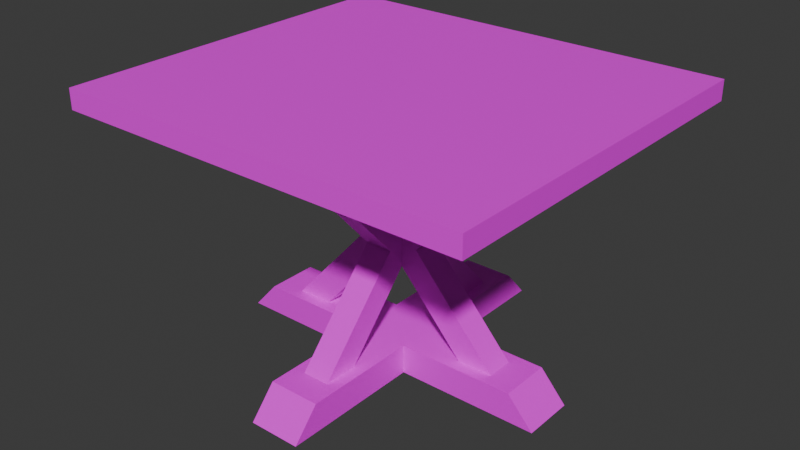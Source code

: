 # Source: table.blend  (saved by Blender 4.1.23; exported with 4.5.12 LTS)
import bpy
from mathutils import Matrix  # noqa: F401  (used for matrix-valued properties, if any)

bpy.ops.wm.read_factory_settings(use_empty=True)
scene = bpy.context.scene
scene.name = 'Scene'

# ---- collections
col_collection = bpy.data.collections.new('Collection'); scene.collection.children.link(col_collection)

# ---- images (referenced by path relative to the original .blend; pixels are not part of the script)
import os
ASSET_DIR = os.environ.get("B2B_ASSET_DIR", "")  # directory of the original .blend (textures are referenced by path, not embedded)
HERE = os.path.dirname(os.path.abspath(__file__))  # packed textures are extracted next to this script under _unpacked/

def load_image(name, relpath, width, height, colorspace="sRGB"):
    """Load a texture the original file referenced (path relative to the .blend, or extracted next to this script)."""
    p = next((c for c in (os.path.join(HERE, relpath), os.path.join(ASSET_DIR, relpath)) if relpath and os.path.exists(c)), "")
    if p:
        img = bpy.data.images.load(p, check_existing=True)
        img.name = name
    else:  # same state as the original file: an image datablock whose file is absent (Cycles renders it pink)
        img = bpy.data.images.new(name, width, height)
        img.source = "FILE"
        img.filepath = "//" + (relpath or name)
    img.colorspace_settings.name = colorspace
    return img
img_sconse_png = load_image('sconse.png', 'sconse.png', 1024, 1024, 'sRGB')

# ---- materials (node trees are filled in below, after node groups)
mat_material_001 = bpy.data.materials.new('Material.001')
mat_material_001.use_transparent_shadow = False

# ---- material node trees
mat_material_001.use_nodes = True; mat_material_001.node_tree.nodes.clear()
_N = mat_material_001.node_tree.nodes; _L = mat_material_001.node_tree.links
n0 = _N.new('ShaderNodeBsdfPrincipled'); n0.name = 'Principled BSDF'; n0.location = (10, 300)
n1 = _N.new('ShaderNodeOutputMaterial'); n1.name = 'Material Output'; n1.location = (300, 300)
n2 = _N.new('ShaderNodeTexImage'); n2.name = 'Image Texture'; n2.location = (-370, 297)
n2.image = img_sconse_png
_L.new(n0.outputs[0], n1.inputs[0])
_L.new(n2.outputs[0], n0.inputs[0])
n1.is_active_output = True

# ---- world
world_world = bpy.data.worlds.new('World'); scene.world = world_world
world_world.use_nodes = True; world_world.node_tree.nodes.clear()
_N = world_world.node_tree.nodes; _L = world_world.node_tree.links
n0 = _N.new('ShaderNodeOutputWorld'); n0.name = 'World Output'; n0.location = (300, 300)
n1 = _N.new('ShaderNodeBackground'); n1.name = 'Background'; n1.location = (10, 300)
n1.inputs[0].default_value = (0.05088, 0.05088, 0.05088, 1.0)
_L.new(n1.outputs[0], n0.inputs[0])
n0.is_active_output = True
world_world.color = (0.05088, 0.05088, 0.05088)
world_world.use_sun_shadow = False
world_world.sun_shadow_jitter_overblur = 0.0

# ---- meshes
me_cube_002 = bpy.data.meshes.new('Cube.002')
me_cube_002.from_pydata([(-1.0, -1.0, -1.0), (-1.0, -1.0, 1.0), (1.137, -0.5237, 7.567), (-1.0, 1.0, -1.0), (-1.0, 1.0, 1.0), (1.0, -1.0, -1.0), (1.0, -1.0, 1.0), (1.0, 1.0, -1.0), (1.0, 1.0, 1.0), (-6.49, 1.0, -1.0), (0.5237, -0.5237, 6.067), (-6.49, -1.0, -1.0), (-5.49, -1.0, 1.0), (-5.49, 1.0, 1.0), (5.49, 1.0, 1.0), (6.49, 1.0, -1.0), (6.49, -1.0, -1.0), (5.49, -1.0, 1.0), (-0.5237, 0.5237, 6.067), (-1.0, -6.49, -1.0), (-1.0, -5.49, 1.0), (-1.0, 5.49, 1.0), (-1.0, 6.49, -1.0), (1.0, 6.49, -1.0), (1.0, 5.49, 1.0), (1.0, -5.49, 1.0), (1.0, -6.49, -1.0), (9.537e-07, 2.497e-07, 7.106), (-0.5237, -0.5237, 6.067), (0.5237, 0.5237, 6.067), (-0.5237, -3.077, 1.0), (-0.5237, -4.446, 1.0), (0.5237, -4.446, 1.0), (0.5237, -3.077, 1.0), (3.077, -0.5237, 1.0), (3.077, 0.5237, 1.0), (4.446, -0.5237, 1.0), (4.446, 0.5237, 1.0), (-3.077, 0.5237, 1.0), (-4.446, 0.5237, 1.0), (-4.446, -0.5237, 1.0), (-3.077, -0.5237, 1.0), (0.5237, 3.077, 1.0), (-0.5237, 3.077, 1.0), (-0.5237, 4.446, 1.0), (0.5237, 4.446, 1.0), (-7.962, -7.171, 16.13), (-7.962, -7.171, 17.5), (-7.962, 7.171, 16.13), (-7.962, 7.171, 17.5), (7.962, -7.171, 16.13), (7.962, -7.171, 17.5), (7.962, 7.171, 16.13), (7.962, 7.171, 17.5), (-1.0, -1.0, 16.13), (-1.0, -1.0, 14.13), (-1.0, 1.0, 16.13), (-1.0, 1.0, 14.13), (1.137, 0.5237, 7.567), (1.0, -1.0, 16.13), (1.0, -1.0, 14.13), (0.5237, -0.5237, 7.567), (1.0, 1.0, 16.13), (0.5237, 0.5237, 7.567), (1.0, 1.0, 14.13), (-6.49, 1.0, 16.13), (0.5237, -0.5237, 9.068), (-6.49, -1.0, 16.13), (-5.49, -1.0, 14.13), (-1.137, -0.5237, 7.567), (-5.49, 1.0, 14.13), (5.49, 1.0, 14.13), (-1.137, 0.5237, 7.567), (6.49, 1.0, 16.13), (6.49, -1.0, 16.13), (5.49, -1.0, 14.13), (-0.5237, 0.5237, 9.068), (-1.0, -6.49, 16.13), (-1.0, -5.49, 14.13), (-0.5237, -1.137, 7.567), (-1.0, 5.49, 14.13), (-1.0, 6.49, 16.13), (0.5237, -1.137, 7.567), (1.0, 6.49, 16.13), (1.0, 5.49, 14.13), (1.0, -5.49, 14.13), (-0.5237, -0.5237, 7.567), (1.0, -6.49, 16.13), (9.537e-07, 2.497e-07, 8.029), (-0.5237, -0.5237, 9.068), (-0.5237, 1.137, 7.567), (0.5237, 1.137, 7.567), (0.5237, 0.5237, 9.068), (-0.5237, 0.5237, 7.567), (-0.5237, -3.077, 14.13), (-0.5237, -4.446, 14.13), (0.5237, -4.446, 14.13), (0.5237, -3.077, 14.13), (3.077, -0.5237, 14.13), (3.077, 0.5237, 14.13), (4.446, -0.5237, 14.13), (4.446, 0.5237, 14.13), (-3.077, 0.5237, 14.13), (-4.446, 0.5237, 14.13), (-4.446, -0.5237, 14.13), (-3.077, -0.5237, 14.13), (0.5237, 3.077, 14.13), (-0.5237, 3.077, 14.13), (-0.5237, 4.446, 14.13), (0.5237, 4.446, 14.13)], [], [(0, 1, 12, 11), (5, 6, 25, 26), (4, 3, 9, 13), (31, 20, 25, 32), (32, 25, 6, 1, 20, 31, 30, 33), (3, 7, 5, 0), (8, 4, 1, 6), (11, 12, 13, 9), (15, 14, 17, 16), (37, 14, 8, 6, 17, 36, 34, 35), (36, 17, 14, 37), (7, 8, 14, 15), (40, 12, 1, 4, 13, 39, 38, 41), (39, 13, 12, 40), (41, 38, 39, 40), (3, 0, 11, 9), (6, 5, 16, 17), (5, 7, 15, 16), (22, 21, 24, 23), (26, 25, 20, 19), (45, 24, 21, 44), (44, 21, 4, 8, 24, 45, 42, 43), (42, 45, 44, 43), (3, 4, 21, 22), (1, 0, 19, 20), (0, 5, 26, 19), (8, 7, 23, 24), (7, 3, 22, 23), (37, 58, 2, 36), (29, 63, 58, 37, 35), (10, 27, 29, 35, 34), (36, 2, 61, 10, 34), (39, 72, 69, 40), (18, 93, 72, 39, 38), (28, 27, 18, 38, 41), (40, 69, 86, 28, 41), (32, 82, 79, 31), (33, 10, 61, 82, 32), (28, 27, 10, 33, 30), (31, 79, 86, 28, 30), (45, 91, 90, 44), (29, 63, 91, 45, 42), (43, 18, 27, 29, 42), (90, 93, 18, 43, 44), (46, 47, 49, 48), (48, 49, 53, 52), (52, 53, 51, 50), (50, 51, 47, 46), (48, 52, 50, 46), (53, 49, 47, 51), (54, 55, 68, 67), (59, 60, 85, 87), (57, 56, 65, 70), (95, 78, 85, 96), (96, 85, 60, 55, 78, 95, 94, 97), (56, 62, 59, 54), (64, 57, 55, 60), (67, 68, 70, 65), (73, 71, 75, 74), (101, 71, 64, 60, 75, 100, 98, 99), (100, 75, 71, 101), (62, 64, 71, 73), (104, 68, 55, 57, 70, 103, 102, 105), (103, 70, 68, 104), (105, 102, 103, 104), (56, 54, 67, 65), (60, 59, 74, 75), (59, 62, 73, 74), (81, 80, 84, 83), (87, 85, 78, 77), (109, 84, 80, 108), (108, 80, 57, 64, 84, 109, 106, 107), (106, 109, 108, 107), (56, 57, 80, 81), (55, 54, 77, 78), (54, 59, 87, 77), (64, 62, 83, 84), (62, 56, 81, 83), (101, 58, 2, 100), (92, 63, 58, 101, 99), (66, 88, 92, 99, 98), (100, 2, 61, 66, 98), (103, 72, 69, 104), (76, 93, 72, 103, 102), (89, 88, 76, 102, 105), (104, 69, 86, 89, 105), (96, 82, 79, 95), (97, 66, 61, 82, 96), (89, 88, 66, 97, 94), (95, 79, 86, 89, 94), (109, 91, 90, 108), (92, 63, 91, 109, 106), (107, 76, 88, 92, 106), (90, 93, 76, 107, 108)])
_uv = me_cube_002.uv_layers.new(name='UVMap')
_uv.uv.foreach_set('vector', [0.7025, 0.8809, 0.688, 0.8809, 0.688, 0.8482, 0.7025, 0.8409, 0.6444, 0.8809, 0.6299, 0.8809, 0.6299, 0.8482, 0.6444, 0.8409, 0.6299, 0.8809, 0.6154, 0.8809, 0.6154, 0.8409, 0.6299, 0.8482, 0.7773, 0.7771, 0.7695, 0.7742, 0.7798, 0.7639, 0.7827, 0.7717, 0.7827, 0.7717, 0.7798, 0.7639, 0.8029, 0.787, 0.7926, 0.7973, 0.7695, 0.7742, 0.7773, 0.7771, 0.7843, 0.7841, 0.7897, 0.7788, 0.6642, 0.8024, 0.6539, 0.8127, 0.6436, 0.8024, 0.6539, 0.7921, 0.8131, 0.7973, 0.8029, 0.8076, 0.7926, 0.7973, 0.8029, 0.787, 0.784, 0.9124, 0.784, 0.8974, 0.7986, 0.8974, 0.7986, 0.9124, 0.722, 0.9108, 0.722, 0.8958, 0.7366, 0.8958, 0.7366, 0.9108, 0.8284, 0.7771, 0.8362, 0.7742, 0.8131, 0.7973, 0.8029, 0.787, 0.826, 0.7639, 0.823, 0.7717, 0.816, 0.7788, 0.8214, 0.7841, 0.823, 0.7717, 0.826, 0.7639, 0.8362, 0.7742, 0.8284, 0.7771, 0.659, 0.8809, 0.6444, 0.8809, 0.6444, 0.8482, 0.659, 0.8409, 0.7773, 0.8174, 0.7695, 0.8204, 0.7926, 0.7973, 0.8029, 0.8076, 0.7798, 0.8307, 0.7827, 0.8228, 0.7897, 0.8158, 0.7843, 0.8104, 0.7827, 0.8228, 0.7798, 0.8307, 0.7695, 0.8204, 0.7773, 0.8174, 0.7843, 0.8104, 0.7897, 0.8158, 0.7827, 0.8228, 0.7773, 0.8174, 0.6642, 0.8024, 0.6539, 0.7921, 0.6822, 0.7639, 0.6924, 0.7742, 0.717, 0.8809, 0.7025, 0.8809, 0.7025, 0.8409, 0.717, 0.8482, 0.6436, 0.8024, 0.6539, 0.8127, 0.6257, 0.8409, 0.6154, 0.8307, 0.7549, 0.9113, 0.7549, 0.8964, 0.7695, 0.8964, 0.7695, 0.9113, 0.7695, 0.9124, 0.7695, 0.8974, 0.784, 0.8974, 0.784, 0.9124, 0.8284, 0.8174, 0.8362, 0.8204, 0.826, 0.8307, 0.823, 0.8228, 0.823, 0.8228, 0.826, 0.8307, 0.8029, 0.8076, 0.8131, 0.7973, 0.8362, 0.8204, 0.8284, 0.8174, 0.8214, 0.8104, 0.816, 0.8158, 0.8214, 0.8104, 0.8284, 0.8174, 0.823, 0.8228, 0.816, 0.8158, 0.688, 0.8809, 0.6735, 0.8809, 0.6735, 0.8482, 0.688, 0.8409, 0.717, 0.8409, 0.7315, 0.8409, 0.7315, 0.8809, 0.717, 0.8736, 0.6539, 0.7921, 0.6436, 0.8024, 0.6154, 0.7742, 0.6257, 0.7639, 0.659, 0.8409, 0.6735, 0.8409, 0.6735, 0.8809, 0.659, 0.8736, 0.6539, 0.8127, 0.6642, 0.8024, 0.6924, 0.8307, 0.6822, 0.8409, 0.6306, 0.93, 0.6306, 0.8809, 0.6383, 0.8809, 0.6383, 0.93, 0.8362, 0.8779, 0.8411, 0.8682, 0.8451, 0.8702, 0.8451, 0.9236, 0.8362, 0.9191, 0.7144, 0.8882, 0.7182, 0.8809, 0.722, 0.8882, 0.722, 0.9238, 0.7144, 0.9238, 0.8861, 0.7589, 0.8861, 0.7055, 0.89, 0.7035, 0.895, 0.7132, 0.895, 0.7544, 0.6611, 0.927, 0.6611, 0.8809, 0.6687, 0.8809, 0.6687, 0.927, 0.8772, 0.6578, 0.8821, 0.6481, 0.8861, 0.6501, 0.8861, 0.7035, 0.8772, 0.699, 0.6992, 0.8886, 0.703, 0.8809, 0.7068, 0.8886, 0.7068, 0.9266, 0.6992, 0.9266, 0.8772, 0.7589, 0.8772, 0.7055, 0.8812, 0.7035, 0.8861, 0.7132, 0.8861, 0.7544, 0.6383, 0.93, 0.6383, 0.8809, 0.6459, 0.8809, 0.6459, 0.93, 0.8784, 0.8548, 0.8784, 0.8136, 0.8834, 0.8038, 0.8873, 0.8058, 0.8873, 0.8592, 0.8828, 0.7682, 0.8866, 0.7609, 0.8904, 0.7682, 0.8904, 0.8038, 0.8828, 0.8038, 0.8861, 0.7035, 0.8861, 0.6501, 0.89, 0.6481, 0.895, 0.6578, 0.895, 0.699, 0.6687, 0.927, 0.6687, 0.8809, 0.6763, 0.8809, 0.6763, 0.927, 0.8873, 0.869, 0.8922, 0.8592, 0.8962, 0.8613, 0.8962, 0.9147, 0.8873, 0.9102, 0.684, 0.9266, 0.684, 0.8886, 0.6878, 0.8809, 0.6916, 0.8886, 0.6916, 0.9266, 0.8873, 0.8058, 0.8913, 0.8038, 0.8962, 0.8136, 0.8962, 0.8548, 0.8873, 0.8592, 0.8362, 0.7639, 0.8462, 0.7639, 0.8462, 0.8682, 0.8362, 0.8682, 0.8339, 0.7639, 0.824, 0.7639, 0.824, 0.6481, 0.8339, 0.6481, 0.8538, 0.7524, 0.8439, 0.7524, 0.8439, 0.6481, 0.8538, 0.6481, 0.8439, 0.7639, 0.8339, 0.7639, 0.8339, 0.6481, 0.8439, 0.6481, 0.7197, 0.6481, 0.7197, 0.7639, 0.6154, 0.7639, 0.6154, 0.6481, 0.824, 0.6481, 0.824, 0.7639, 0.7197, 0.7639, 0.7197, 0.6481, 0.7461, 0.8809, 0.7315, 0.8809, 0.7315, 0.8482, 0.7461, 0.8409, 0.8607, 0.8438, 0.8462, 0.8438, 0.8462, 0.8111, 0.8607, 0.8038, 0.8607, 0.8837, 0.8462, 0.8837, 0.8462, 0.8438, 0.8607, 0.851, 0.7773, 0.8439, 0.7695, 0.8409, 0.7798, 0.8307, 0.7827, 0.8385, 0.7827, 0.8385, 0.7798, 0.8307, 0.8029, 0.8537, 0.7926, 0.864, 0.7695, 0.8409, 0.7773, 0.8439, 0.7843, 0.8509, 0.7897, 0.8455, 0.7412, 0.8024, 0.731, 0.8127, 0.7207, 0.8024, 0.731, 0.7921, 0.8131, 0.864, 0.8029, 0.8743, 0.7926, 0.864, 0.8029, 0.8537, 0.7366, 0.8809, 0.7366, 0.8958, 0.722, 0.8958, 0.722, 0.8809, 0.7511, 0.8809, 0.7511, 0.8958, 0.7366, 0.8958, 0.7366, 0.8809, 0.8284, 0.8439, 0.8362, 0.8409, 0.8131, 0.864, 0.8029, 0.8537, 0.826, 0.8307, 0.823, 0.8385, 0.816, 0.8455, 0.8214, 0.8509, 0.823, 0.8385, 0.826, 0.8307, 0.8362, 0.8409, 0.8284, 0.8439, 0.8683, 0.688, 0.8538, 0.688, 0.8538, 0.6554, 0.8683, 0.6481, 0.7773, 0.8842, 0.7695, 0.8871, 0.7926, 0.864, 0.8029, 0.8743, 0.7798, 0.8974, 0.7827, 0.8896, 0.7897, 0.8825, 0.7843, 0.8772, 0.7827, 0.8896, 0.7798, 0.8974, 0.7695, 0.8871, 0.7773, 0.8842, 0.7843, 0.8772, 0.7897, 0.8825, 0.7827, 0.8896, 0.7773, 0.8842, 0.7412, 0.8024, 0.731, 0.7921, 0.7592, 0.7639, 0.7695, 0.7742, 0.7606, 0.8809, 0.7461, 0.8809, 0.7461, 0.8409, 0.7606, 0.8482, 0.7207, 0.8024, 0.731, 0.8127, 0.7027, 0.8409, 0.6924, 0.8307, 0.8607, 0.8837, 0.8607, 0.8987, 0.8461, 0.8987, 0.8461, 0.8837, 0.7511, 0.8958, 0.7511, 0.9108, 0.7366, 0.9108, 0.7366, 0.8958, 0.8284, 0.8842, 0.8362, 0.8871, 0.826, 0.8974, 0.823, 0.8896, 0.823, 0.8896, 0.826, 0.8974, 0.8029, 0.8743, 0.8131, 0.864, 0.8362, 0.8871, 0.8284, 0.8842, 0.8214, 0.8772, 0.816, 0.8825, 0.8214, 0.8772, 0.8284, 0.8842, 0.823, 0.8896, 0.816, 0.8825, 0.8607, 0.8038, 0.8462, 0.8038, 0.8462, 0.7712, 0.8607, 0.7639, 0.8752, 0.8038, 0.8607, 0.8038, 0.8607, 0.7639, 0.8752, 0.7712, 0.731, 0.7921, 0.7207, 0.8024, 0.6924, 0.7742, 0.7027, 0.7639, 0.8683, 0.7279, 0.8538, 0.7279, 0.8538, 0.688, 0.8683, 0.6953, 0.731, 0.8127, 0.7412, 0.8024, 0.7695, 0.8307, 0.7592, 0.8409, 0.6306, 0.8809, 0.6306, 0.93, 0.623, 0.93, 0.623, 0.8809, 0.8873, 0.9049, 0.8824, 0.9147, 0.8784, 0.9126, 0.8784, 0.8592, 0.8873, 0.8637, 0.7144, 0.9165, 0.7106, 0.9238, 0.7068, 0.9165, 0.7068, 0.8809, 0.7144, 0.8809, 0.8696, 0.8592, 0.8696, 0.9126, 0.8656, 0.9147, 0.8607, 0.9049, 0.8607, 0.8637, 0.6611, 0.8809, 0.6611, 0.927, 0.6535, 0.927, 0.6535, 0.8809, 0.7695, 0.8866, 0.7646, 0.8964, 0.7606, 0.8943, 0.7606, 0.8409, 0.7695, 0.8454, 0.684, 0.9188, 0.6801, 0.9266, 0.6763, 0.9188, 0.6763, 0.8809, 0.684, 0.8809, 0.8772, 0.6481, 0.8772, 0.7015, 0.8732, 0.7035, 0.8683, 0.6938, 0.8683, 0.6526, 0.623, 0.8809, 0.623, 0.93, 0.6154, 0.93, 0.6154, 0.8809, 0.8772, 0.708, 0.8772, 0.7492, 0.8723, 0.7589, 0.8683, 0.7569, 0.8683, 0.7035, 0.8828, 0.7965, 0.879, 0.8038, 0.8752, 0.7965, 0.8752, 0.7609, 0.8828, 0.7609, 0.8784, 0.8038, 0.8784, 0.8572, 0.8745, 0.8592, 0.8696, 0.8495, 0.8696, 0.8083, 0.6535, 0.8809, 0.6535, 0.927, 0.6459, 0.927, 0.6459, 0.8809, 0.8696, 0.8495, 0.8646, 0.8592, 0.8607, 0.8572, 0.8607, 0.8038, 0.8696, 0.8083, 0.6992, 0.8809, 0.6992, 0.9188, 0.6954, 0.9266, 0.6916, 0.9188, 0.6916, 0.8809, 0.8784, 0.9126, 0.8745, 0.9147, 0.8696, 0.9049, 0.8696, 0.8637, 0.8784, 0.8592])
me_cube_002.materials.append(mat_material_001)
me_cube_002.update()

# ---- objects
ob_cube_001 = bpy.data.objects.new('Cube.001', me_cube_002)

# ---- transforms, parenting, visibility, modifiers, constraints
ob_cube_001.location = (0.0, 0.0, 0.0)
ob_cube_001.scale = (0.2013, 0.2013, 0.1132)

# ---- collection membership
col_collection.objects.link(ob_cube_001)

# ---- scene / render settings (as saved in the file)
scene.frame_start = 1; scene.frame_end = 250; scene.frame_set(1)
scene.render.engine = 'BLENDER_EEVEE_NEXT'
scene.cycles.sampling_pattern = 'TABULATED_SOBOL'
scene.eevee.ray_tracing_options.trace_max_roughness = 0.0
bpy.context.view_layer.update()

# ---- added for rendering (the .blend has no active camera and no usable light): camera, sun
cam_auto = bpy.data.cameras.new('AutoCamera')
cam_auto.lens = 50.0
cam_auto.sensor_width = 36.0
cam_auto.clip_end = 1000.0
ob_auto_camera = bpy.data.objects.new('AutoCamera', cam_auto)
scene.collection.objects.link(ob_auto_camera)
ob_auto_camera.location = (4.43668, -5.32402, 4.48317)
ob_auto_camera.rotation_euler = (1.09748, -7.21219e-08, 0.694738)
scene.camera = ob_auto_camera
light_auto_sun = bpy.data.lights.new('AutoSun', 'SUN')
light_auto_sun.energy = 3.0
light_auto_sun.angle = 0.0523599
ob_auto_sun = bpy.data.objects.new('AutoSun', light_auto_sun)
scene.collection.objects.link(ob_auto_sun)
ob_auto_sun.rotation_euler = (0.872665, 0.174533, 0.523599)
bpy.context.view_layer.update()
